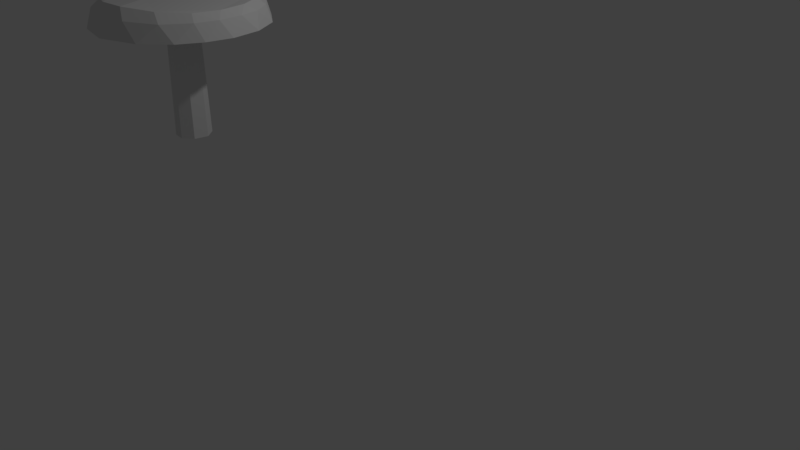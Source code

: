 # Source: Kangasrousku.blend  (saved by Blender 2.79.0; exported with 4.5.12 LTS)
import bpy
from mathutils import Matrix  # noqa: F401  (used for matrix-valued properties, if any)

bpy.ops.wm.read_factory_settings(use_empty=True)
scene = bpy.context.scene
scene.name = 'Scene'

# ---- collections
col_collection_1 = bpy.data.collections.new('Collection 1'); scene.collection.children.link(col_collection_1)

# ---- images (referenced by path relative to the original .blend; pixels are not part of the script)
import os
ASSET_DIR = os.environ.get("B2B_ASSET_DIR", "")  # directory of the original .blend (textures are referenced by path, not embedded)
HERE = os.path.dirname(os.path.abspath(__file__))  # packed textures are extracted next to this script under _unpacked/

def load_image(name, relpath, width, height, colorspace="sRGB"):
    """Load a texture the original file referenced (path relative to the .blend, or extracted next to this script)."""
    p = next((c for c in (os.path.join(HERE, relpath), os.path.join(ASSET_DIR, relpath)) if relpath and os.path.exists(c)), "")
    if p:
        img = bpy.data.images.load(p, check_existing=True)
        img.name = name
    else:  # same state as the original file: an image datablock whose file is absent (Cycles renders it pink)
        img = bpy.data.images.new(name, width, height)
        img.source = "FILE"
        img.filepath = "//" + (relpath or name)
    img.colorspace_settings.name = colorspace
    return img
img_kangasrousku_mat = load_image('Kangasrousku_MAT', 'Kangasrousku_MAT.png', 1024, 1024, 'sRGB')

# ---- materials (node trees are filled in below, after node groups)
mat_material = bpy.data.materials.new('Material')
mat_material.alpha_threshold = 0.0
mat_material.roughness = 0.5
mat_material.line_color = (0.0, 0.0, 0.0, 1.0)

# ---- material node trees
mat_material.use_nodes = True; mat_material.node_tree.nodes.clear()
_N = mat_material.node_tree.nodes; _L = mat_material.node_tree.links
n0 = _N.new('ShaderNodeOutputMaterial'); n0.name = 'Material Output'; n0.location = (300, 300)
n1 = _N.new('ShaderNodeBsdfDiffuse'); n1.name = 'Diffuse BSDF'; n1.location = (10, 300)
n2 = _N.new('ShaderNodeTexImage'); n2.name = 'Image Texture'; n2.location = (171, 197)
n2.width = 140
n2.image = img_kangasrousku_mat
_L.new(n1.outputs[0], n0.inputs[0])
n0.is_active_output = True

# ---- world
world_world = bpy.data.worlds.new('World'); scene.world = world_world
world_world.color = (0.05088, 0.05088, 0.05088)
world_world.use_sun_shadow = False
world_world.sun_shadow_jitter_overblur = 0.0
world_world.cycles.sampling_method = 'MANUAL'

# ---- cameras
cam_camera = bpy.data.cameras.new('Camera')
cam_camera.clip_end = 100.0
cam_camera.lens = 35.0
cam_camera.sensor_width = 32.0
cam_camera.sensor_height = 18.0
cam_camera.ortho_scale = 7.314
cam_camera.dof.focus_distance = 0.0

# ---- lights
light_lamp = bpy.data.lights.new('Lamp', 'POINT')
light_lamp.transmission_factor = 0.0
light_lamp.cutoff_distance = 30.0
light_lamp.energy = 100.0
light_lamp.shadow_buffer_clip_start = 1.001
light_lamp.shadow_soft_size = 0.1
light_lamp.shadow_maximum_resolution = 0.006
light_lamp.use_absolute_resolution = True

# ---- meshes
me_cube = bpy.data.meshes.new('Cube')
me_cube.from_pydata([(-0.5815, 0.6438, 2.052), (-0.5982, 0.5221, 2.236), (-0.3263, 0.7837, 2.249), (-0.3444, 0.6619, 2.349), (-0.2066, 0.9156, 2.052), (-0.07027, 0.8195, 2.328), (0.02504, 0.922, 2.24), (0.187, 0.9956, 2.052), (0.3515, 0.9221, 2.234), (0.6209, 0.8196, 2.239), (0.8341, 0.662, 2.242), (0.784, 0.5834, 2.319), (0.8821, 0.7002, 2.052), (1.09, 0.377, 2.052), (0.9968, 0.4369, 2.239), (0.9577, 0.3077, 2.319), (1.087, 0.1811, 2.243), (1.163, 0.01717, 2.052), (1.013, -0.01355, 2.315), (1.097, -0.09006, 2.239), (1.034, -0.3464, 2.238), (0.9521, -0.3118, 2.317), (0.8475, -0.6336, 2.238), (0.7033, -0.8245, 2.052), (0.5267, -0.8468, 2.251), (-0.5634, 0.3223, 2.35), (0.2418, -0.9818, 2.052), (0.2603, -0.9114, 2.239), (0.4157, -0.7964, 2.372), (-0.01146, -0.9017, 2.233), (-0.02721, -0.763, 2.345), (-0.3952, -0.3103, 2.355), (-0.223, -0.8909, 2.052), (-0.3314, 0.4747, 2.358), (-0.3177, 0.03304, 2.334), (-0.3422, -0.7619, 2.238), (-0.3535, -0.6402, 2.32), (-0.6102, -0.5945, 2.052), (-0.07684, 0.5614, 2.309), (0.1105, 0.07231, 2.271), (-0.5414, -0.5708, 2.239), (0.9822, -0.56, 2.052), (-0.7165, -0.2519, 2.241), (-0.5588, -0.3765, 2.319), (0.4646, -0.07353, 2.346), (1.114, -0.2844, 2.052), (0.09551, -0.1528, 2.052), (-0.7928, -0.1576, 2.052), (-0.6626, -0.04943, 2.319), (0.2096, -0.4039, 2.367), (0.2512, 0.6855, 2.333), (0.2285, -0.1691, 2.052), (0.332, -0.0834, 2.052), (-0.01121, -0.04624, 2.052), (0.5434, 0.7449, 2.319), (0.3544, 0.06058, 2.052), (0.02114, 0.1006, 2.052), (0.1242, 0.1877, 2.052), (0.2576, 0.17, 2.052), (-0.7339, 0.1823, 2.238), (0.7422, -0.6062, 2.342), (-0.7826, 0.2266, 2.052), (0.5627, 0.914, 2.052), (0.1176, 0.2108, 0.7695), (0.001295, 0.1125, 0.7695), (0.3522, -0.09522, 0.7695), (-0.03522, -0.05327, 0.7695), (0.2354, -0.1919, 0.7695), (0.08524, -0.1736, 0.7695), (0.3774, 0.06729, 0.7695), (0.2682, 0.1908, 0.7695)], [], [(25, 1, 59), (3, 2, 1), (2, 4, 0), (2, 5, 6), (6, 7, 4), (6, 5, 8), (7, 8, 62), (54, 9, 8), (15, 16, 14), (16, 17, 13), (16, 18, 19), (45, 20, 41), (41, 22, 23), (23, 24, 26), (25, 34, 33), (34, 39, 38), (25, 33, 3), (24, 28, 27), (50, 39, 54), (25, 31, 34), (11, 54, 15), (5, 38, 50), (26, 29, 32), (5, 50, 54), (26, 32, 37), (47, 61, 0), (32, 35, 37), (44, 18, 54), (26, 37, 47), (31, 36, 30), (53, 47, 56), (36, 40, 35), (57, 0, 58), (51, 26, 46), (23, 26, 41), (37, 42, 47), (49, 60, 18), (17, 41, 52), (48, 59, 42), (60, 21, 18), (10, 9, 54, 11), (25, 3, 1), (1, 2, 0), (2, 3, 5), (2, 6, 4), (7, 6, 8), (8, 5, 54), (62, 8, 9), (12, 62, 9, 10), (14, 10, 11, 15), (14, 13, 12, 10), (45, 17, 19, 20), (14, 16, 13), (15, 18, 16), (17, 16, 19), (21, 20, 19, 18), (22, 20, 21, 60), (41, 20, 22), (24, 22, 60, 28), (23, 22, 24), (30, 29, 27, 28), (26, 24, 27), (50, 38, 39), (31, 25, 48, 43), (38, 5, 3, 33), (34, 31, 39), (35, 29, 30, 36), (26, 27, 29), (54, 39, 44), (31, 43, 36), (39, 31, 49), (32, 29, 35), (26, 47, 53, 46), (39, 49, 44), (54, 18, 15), (43, 42, 40, 36), (0, 56, 47), (35, 40, 37), (57, 56, 0), (40, 42, 37), (58, 0, 4), (68, 46, 53, 66), (70, 58, 55, 69), (44, 49, 18), (64, 56, 57, 63), (68, 67, 51, 46), (30, 28, 49, 31), (51, 52, 41, 26), (59, 61, 47, 42), (43, 48, 42), (7, 58, 4), (1, 0, 61, 59), (7, 62, 58), (49, 28, 60), (58, 17, 55), (17, 52, 55), (45, 41, 17), (33, 34, 38), (12, 17, 58), (64, 63, 65, 66), (62, 12, 58), (12, 13, 17), (48, 25, 59), (68, 66, 65, 67), (65, 63, 70, 69), (70, 63, 57, 58), (65, 52, 51, 67), (65, 69, 55, 52), (64, 66, 53, 56)])
_uv = me_cube.uv_layers.new(name='UVMap')
_uv.uv.foreach_set('vector', [0.6574, 0.8488, 0.6888, 0.8271, 0.6787, 0.9297, 0.6535, 0.741, 0.6889, 0.7108, 0.6888, 0.8271, 0.6889, 0.7108, 0.7397, 0.6561, 0.7436, 0.7968, 0.6889, 0.7108, 0.6537, 0.679, 0.6786, 0.603, 0.6786, 0.603, 0.7245, 0.5519, 0.7397, 0.6561, 0.9837, 0.1149, 0.9743, 0.1621, 0.922, 0.04211, 0.8533, 0.5305, 0.9031, 0.5622, 0.8415, 0.6071, 0.8434, 0.02988, 0.8519, 0.0, 0.922, 0.04211, 0.9183, 0.8282, 0.8953, 0.8837, 0.8886, 0.8078, 0.8953, 0.8837, 0.8482, 0.9347, 0.8364, 0.8392, 0.6354, 0.03075, 0.611, 0.08439, 0.5779, 0.08448, 0.56, 0.5787, 0.6081, 0.6125, 0.5456, 0.6671, 0.5456, 0.6671, 0.5959, 0.7144, 0.5421, 0.7854, 0.5421, 0.7854, 0.5996, 0.8322, 0.5626, 0.9205, 0.9735, 0.3742, 0.8723, 0.3819, 0.9562, 0.2913, 0.8723, 0.3819, 0.7947, 0.266, 0.9329, 0.2228, 0.9735, 0.3742, 0.9562, 0.2913, 1.0, 0.2536, 0.5996, 0.8322, 0.6451, 0.847, 0.6126, 0.9076, 0.8975, 0.1288, 0.7947, 0.266, 0.8434, 0.02988, 0.9735, 0.3742, 0.7922, 0.475, 0.8723, 0.3819, 0.7725, 0.01572, 0.8434, 0.02988, 0.6847, 0.03443, 0.9743, 0.1621, 0.9329, 0.2228, 0.8975, 0.1288, 0.7597, 0.5305, 0.8095, 0.5651, 0.7492, 0.6129, 0.9743, 0.1621, 0.8975, 0.1288, 0.8434, 0.02988, 0.5368, 0.3402, 0.4926, 0.4763, 0.3909, 0.572, 0.2656, 0.6066, 0.1625, 0.5815, 0.06297, 0.4941, 0.7492, 0.6129, 0.8, 0.667, 0.7455, 0.7609, 0.6976, 0.2176, 0.611, 0.08439, 0.8434, 0.02988, 0.5368, 0.3402, 0.3909, 0.572, 0.2656, 0.6066, 0.7922, 0.475, 0.7403, 0.5255, 0.6545, 0.4843, 0.2756, 0.3643, 0.2656, 0.6066, 0.2373, 0.3459, 0.8273, 0.6965, 0.7987, 0.7521, 0.8, 0.667, 0.2189, 0.3094, 0.06297, 0.4941, 0.2306, 0.2697, 0.3214, 0.2982, 0.5368, 0.3402, 0.3101, 0.3379, 0.522, 0.1922, 0.5368, 0.3402, 0.465, 0.09264, 0.7455, 0.7609, 0.8068, 0.8579, 0.7566, 0.8969, 0.6914, 0.3519, 0.54, 0.2745, 0.611, 0.08439, 0.3185, 0.004781, 0.465, 0.09264, 0.3034, 0.2617, 0.9145, 0.4719, 0.9767, 0.4414, 0.9004, 0.5189, 0.54, 0.2745, 0.5622, 0.1661, 0.611, 0.08439, 0.888, 0.7224, 0.8923, 0.6412, 0.9197, 0.6505, 0.9157, 0.7299, 0.6574, 0.8488, 0.6535, 0.741, 0.6888, 0.8271, 0.6888, 0.8271, 0.6889, 0.7108, 0.7436, 0.7968, 0.6889, 0.7108, 0.6535, 0.741, 0.6537, 0.679, 0.6889, 0.7108, 0.6786, 0.603, 0.7397, 0.6561, 0.7245, 0.5519, 0.6786, 0.603, 0.6669, 0.5443, 0.922, 0.04211, 0.9743, 0.1621, 0.8434, 0.02988, 0.8415, 0.6071, 0.9031, 0.5622, 0.8923, 0.6412, 0.8338, 0.7228, 0.8415, 0.6071, 0.8923, 0.6412, 0.888, 0.7224, 0.8886, 0.8078, 0.888, 0.7224, 0.9157, 0.7299, 0.9183, 0.8282, 0.8886, 0.8078, 0.8364, 0.8392, 0.8338, 0.7228, 0.888, 0.7224, 0.56, 0.5787, 0.5741, 0.5305, 0.626, 0.5438, 0.6081, 0.6125, 0.8886, 0.8078, 0.8953, 0.8837, 0.8364, 0.8392, 0.6847, 0.03443, 0.611, 0.08439, 0.6354, 0.03075, 0.8482, 0.9347, 0.8953, 0.8837, 0.9064, 0.9478, 0.6376, 0.6252, 0.6081, 0.6125, 0.626, 0.5438, 0.6536, 0.5636, 0.5959, 0.7144, 0.6081, 0.6125, 0.6376, 0.6252, 0.6316, 0.7323, 0.5456, 0.6671, 0.6081, 0.6125, 0.5959, 0.7144, 0.5996, 0.8322, 0.5959, 0.7144, 0.6316, 0.7323, 0.6451, 0.847, 0.5421, 0.7854, 0.5959, 0.7144, 0.5996, 0.8322, 0.6536, 0.9283, 0.626, 0.9491, 0.6126, 0.9076, 0.6451, 0.847, 0.5626, 0.9205, 0.5996, 0.8322, 0.6126, 0.9076, 0.8975, 0.1288, 0.9329, 0.2228, 0.7947, 0.266, 0.7922, 0.475, 0.9735, 0.3742, 0.9145, 0.4719, 0.8318, 0.522, 0.9329, 0.2228, 0.9743, 0.1621, 1.0, 0.2536, 0.9562, 0.2913, 0.8723, 0.3819, 0.7922, 0.475, 0.7947, 0.266, 0.8, 0.667, 0.8095, 0.5651, 0.8331, 0.6021, 0.8273, 0.6965, 0.5626, 0.9205, 0.6126, 0.9076, 0.626, 0.9491, 0.8434, 0.02988, 0.7947, 0.266, 0.6976, 0.2176, 0.7922, 0.475, 0.8318, 0.522, 0.7403, 0.5255, 0.7947, 0.266, 0.7922, 0.475, 0.6914, 0.3519, 0.7492, 0.6129, 0.8095, 0.5651, 0.8, 0.667, 0.5368, 0.3402, 0.2656, 0.6066, 0.2756, 0.3643, 0.3101, 0.3379, 0.7947, 0.266, 0.6914, 0.3519, 0.6976, 0.2176, 0.8434, 0.02988, 0.611, 0.08439, 0.6847, 0.03443, 0.8287, 0.799, 0.8068, 0.8579, 0.7987, 0.7521, 0.8273, 0.6965, 0.06297, 0.4941, 0.2373, 0.3459, 0.2656, 0.6066, 0.8, 0.667, 0.7987, 0.7521, 0.7455, 0.7609, 0.2189, 0.3094, 0.2373, 0.3459, 0.06297, 0.4941, 0.7987, 0.7521, 0.8068, 0.8579, 0.7455, 0.7609, 0.2306, 0.2697, 0.06297, 0.4941, 0.006129, 0.3678, 0.1284, 0.6066, 0.1322, 0.994, 0.09038, 0.9947, 0.08125, 0.6074, 0.2069, 0.6066, 0.2107, 0.994, 0.1703, 0.9952, 0.1613, 0.6081, 0.6976, 0.2176, 0.6914, 0.3519, 0.611, 0.08439, 0.04209, 0.6066, 0.04656, 0.994, 0.009266, 0.9954, 0.0, 0.6082, 0.1284, 0.6066, 0.1613, 0.6134, 0.1613, 1.0, 0.1322, 0.994, 0.6545, 0.4843, 0.5658, 0.3877, 0.6914, 0.3519, 0.7922, 0.475, 0.3214, 0.2982, 0.3034, 0.2617, 0.465, 0.09264, 0.5368, 0.3402, 0.822, 0.9458, 0.7692, 0.9594, 0.7566, 0.8969, 0.8068, 0.8579, 0.8287, 0.799, 0.8331, 0.8457, 0.8068, 0.8579, 0.005196, 0.2441, 0.2306, 0.2697, 0.006129, 0.3678, 0.6888, 0.8271, 0.7436, 0.7968, 0.7336, 0.9309, 0.6787, 0.9297, 0.005196, 0.2441, 0.04557, 0.1348, 0.2306, 0.2697, 0.6914, 0.3519, 0.5658, 0.3877, 0.54, 0.2745, 0.2306, 0.2697, 0.3185, 0.004781, 0.2654, 0.2465, 0.3185, 0.004781, 0.3034, 0.2617, 0.2654, 0.2465, 0.3985, 0.03452, 0.465, 0.09264, 0.3185, 0.004781, 0.9562, 0.2913, 0.8723, 0.3819, 0.9329, 0.2228, 0.1202, 0.05112, 0.3185, 0.004781, 0.2306, 0.2697, 0.425, 0.6493, 0.4241, 0.6966, 0.3175, 0.6882, 0.3973, 0.6066, 0.04557, 0.1348, 0.1202, 0.05112, 0.2306, 0.2697, 0.1202, 0.05112, 0.2176, 0.005828, 0.3185, 0.004781, 0.9145, 0.4719, 0.9735, 0.3742, 0.9767, 0.4414, 0.3502, 0.6099, 0.3973, 0.6066, 0.3175, 0.6882, 0.3189, 0.6411, 0.3175, 0.6882, 0.4241, 0.6966, 0.3923, 0.7275, 0.3466, 0.7275, 0.2069, 0.6066, 0.24, 0.6134, 0.24, 1.0, 0.2107, 0.994, 0.2756, 0.9837, 0.2803, 0.6187, 0.3175, 0.6182, 0.3175, 0.9831, 0.2756, 0.9837, 0.24, 0.9701, 0.2488, 0.6066, 0.2803, 0.6187, 0.04209, 0.6066, 0.08125, 0.6133, 0.08125, 0.9999, 0.04656, 0.994])
me_cube.materials.append(mat_material)
me_cube.use_remesh_preserve_volume = False
me_cube.use_remesh_preserve_attributes = False
me_cube.use_mirror_vertex_groups = False
me_cube.update()

# ---- objects
ob_cube = bpy.data.objects.new('Cube', me_cube)
ob_lamp = bpy.data.objects.new('Lamp', light_lamp)
ob_camera = bpy.data.objects.new('Camera', cam_camera)

# ---- transforms, parenting, visibility, modifiers, constraints
ob_cube.location = (0.6624, 0.9994, 1.043)
ob_cube.rotation_euler = (0.0, -0.0, -0.2819)
ob_cube.lock_rotations_4d = False
ob_cube.empty_display_type = 'ARROWS'
ob_cube.lineart.crease_threshold = 0.0
ob_lamp.location = (4.798, 1.725, 5.904)
ob_lamp.rotation_euler = (0.6503, 0.05522, 1.584)
ob_lamp.lock_rotations_4d = False
ob_lamp.empty_display_type = 'ARROWS'
ob_lamp.color = (0.0, 0.0, 0.0, 0.0)
ob_lamp.lineart.crease_threshold = 0.0
ob_camera.location = (7.683, -6.002, 5.344)
ob_camera.rotation_euler = (1.109, -0.0, 0.533)
ob_camera.lock_rotations_4d = False
ob_camera.empty_display_type = 'ARROWS'
ob_camera.color = (0.0, 0.0, 0.0, 0.0)
ob_camera.display_type = 'WIRE'
ob_camera.lineart.crease_threshold = 0.0

# ---- collection membership
col_collection_1.objects.link(ob_cube)
col_collection_1.objects.link(ob_lamp)
col_collection_1.objects.link(ob_camera)

# ---- scene / render settings (as saved in the file)
scene.camera = ob_camera
scene.frame_start = 1; scene.frame_end = 250; scene.frame_set(1)
scene.render.engine = 'CYCLES'
scene.render.resolution_percentage = 50
scene.render.dither_intensity = 0.0
scene.cycles.use_denoising = False
scene.cycles.samples = 128
scene.cycles.sampling_pattern = 'TABULATED_SOBOL'
scene.cycles.use_adaptive_sampling = False
scene.cycles.use_light_tree = False
scene.cycles.blur_glossy = 0.0
scene.cycles.sample_clamp_indirect = 0.0
scene.view_settings.view_transform = 'Standard'
bpy.context.view_layer.update()
